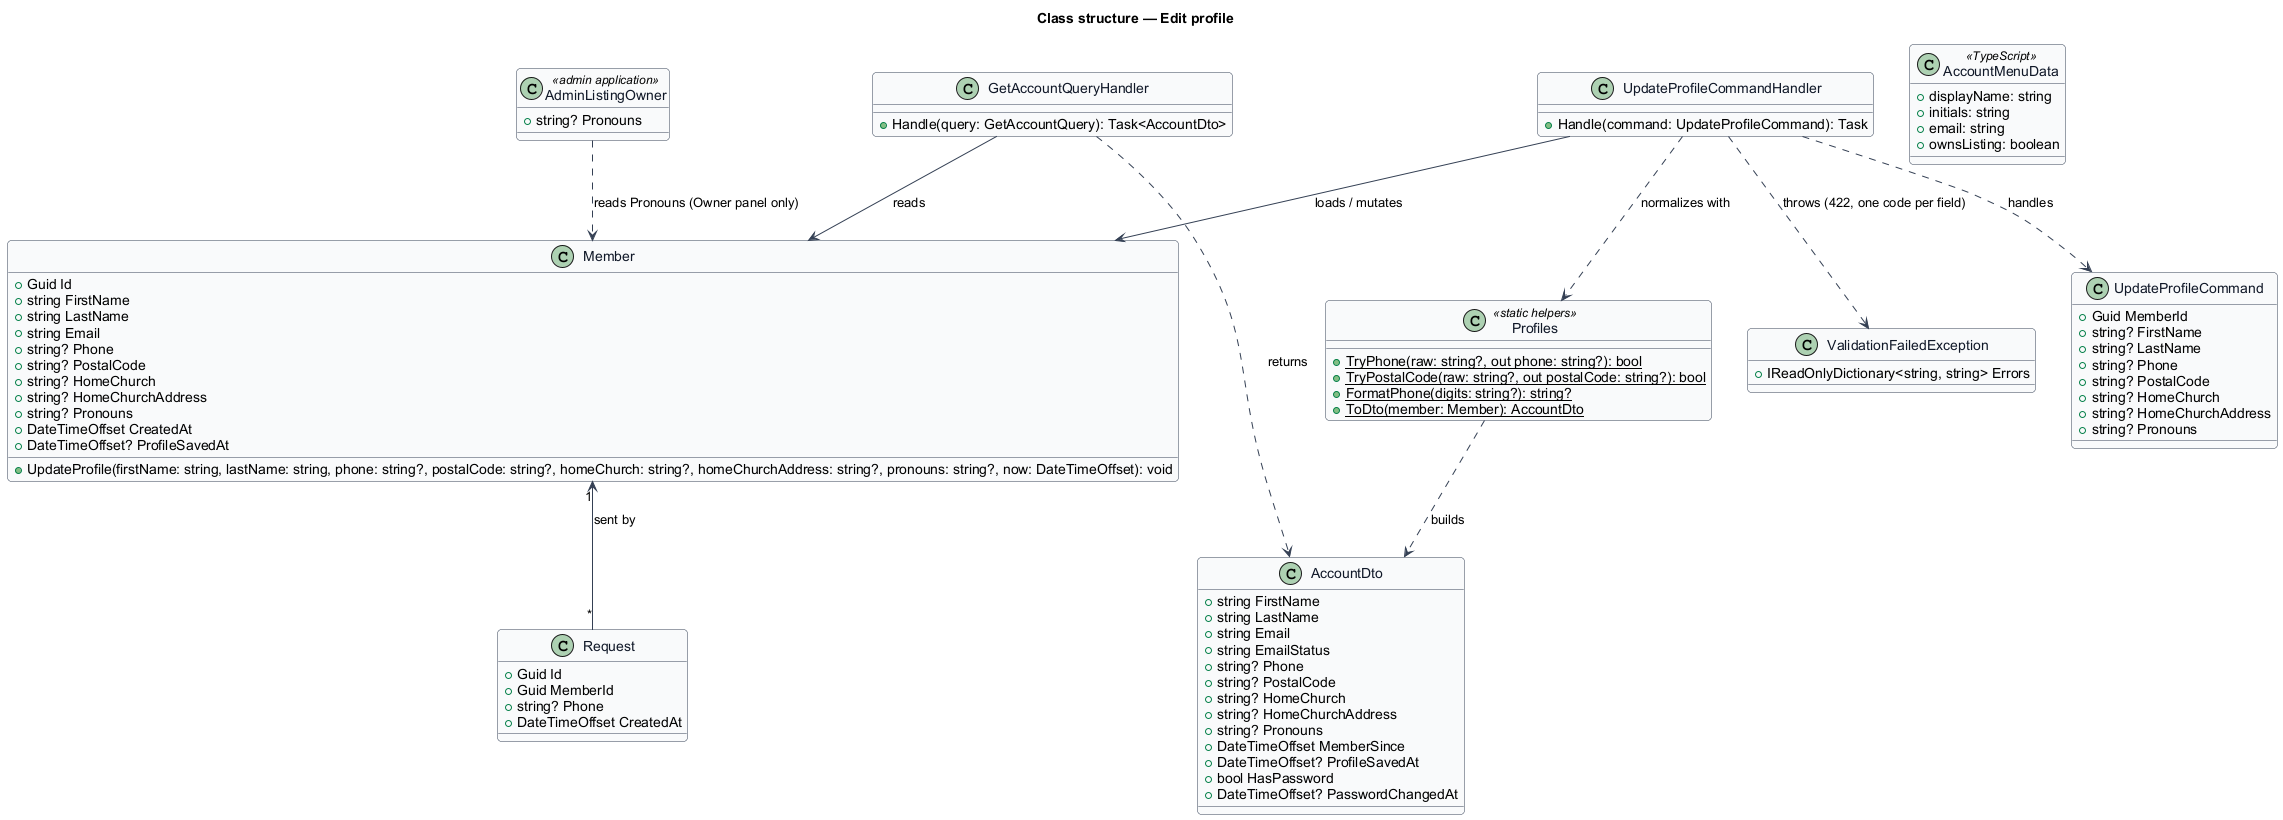

The diagram above was rendered by PlantUML. Its source (embedded in the PNG):
@startuml
' --- shared skin header ---
skinparam backgroundColor #FFFFFF
skinparam shadowing false
skinparam roundcorner 8
skinparam defaultFontName Arial
skinparam ArrowColor #344054
skinparam class {
  BorderColor #344054
  FontColor #101828
  BackgroundColor #F9FAFB
}
' --------------------------
title Class structure — Edit profile


class Member {
  +Guid Id
  +string FirstName
  +string LastName
  +string Email
  +string? Phone
  +string? PostalCode
  +string? HomeChurch
  +string? HomeChurchAddress
  +string? Pronouns
  +DateTimeOffset CreatedAt
  +DateTimeOffset? ProfileSavedAt
  +UpdateProfile(firstName: string, lastName: string, phone: string?, postalCode: string?, homeChurch: string?, homeChurchAddress: string?, pronouns: string?, now: DateTimeOffset): void
}

class Profiles <<static helpers>> {
  +{static} TryPhone(raw: string?, out phone: string?): bool
  +{static} TryPostalCode(raw: string?, out postalCode: string?): bool
  +{static} FormatPhone(digits: string?): string?
  +{static} ToDto(member: Member): AccountDto
}

class Request {
  +Guid Id
  +Guid MemberId
  +string? Phone
  +DateTimeOffset CreatedAt
}

class UpdateProfileCommand {
  +Guid MemberId
  +string? FirstName
  +string? LastName
  +string? Phone
  +string? PostalCode
  +string? HomeChurch
  +string? HomeChurchAddress
  +string? Pronouns
}

class UpdateProfileCommandHandler {
  +Handle(command: UpdateProfileCommand): Task
}

class ValidationFailedException {
  +IReadOnlyDictionary<string, string> Errors
}

class GetAccountQueryHandler {
  +Handle(query: GetAccountQuery): Task<AccountDto>
}

class AccountDto {
  +string FirstName
  +string LastName
  +string Email
  +string EmailStatus
  +string? Phone
  +string? PostalCode
  +string? HomeChurch
  +string? HomeChurchAddress
  +string? Pronouns
  +DateTimeOffset MemberSince
  +DateTimeOffset? ProfileSavedAt
  +bool HasPassword
  +DateTimeOffset? PasswordChangedAt
}

class AdminListingOwner <<admin application>> {
  +string? Pronouns
}

class AccountMenuData <<TypeScript>> {
  +displayName: string
  +initials: string
  +email: string
  +ownsListing: boolean
}

UpdateProfileCommandHandler ..> UpdateProfileCommand : handles
UpdateProfileCommandHandler ..> Profiles : normalizes with
UpdateProfileCommandHandler ..> ValidationFailedException : throws (422, one code per field)
UpdateProfileCommandHandler --> Member : loads / mutates
GetAccountQueryHandler ..> AccountDto : returns
GetAccountQueryHandler --> Member : reads
Profiles ..> AccountDto : builds
AdminListingOwner ..> Member : reads Pronouns (Owner panel only)
Member "1" <-- "*" Request : sent by
@enduml